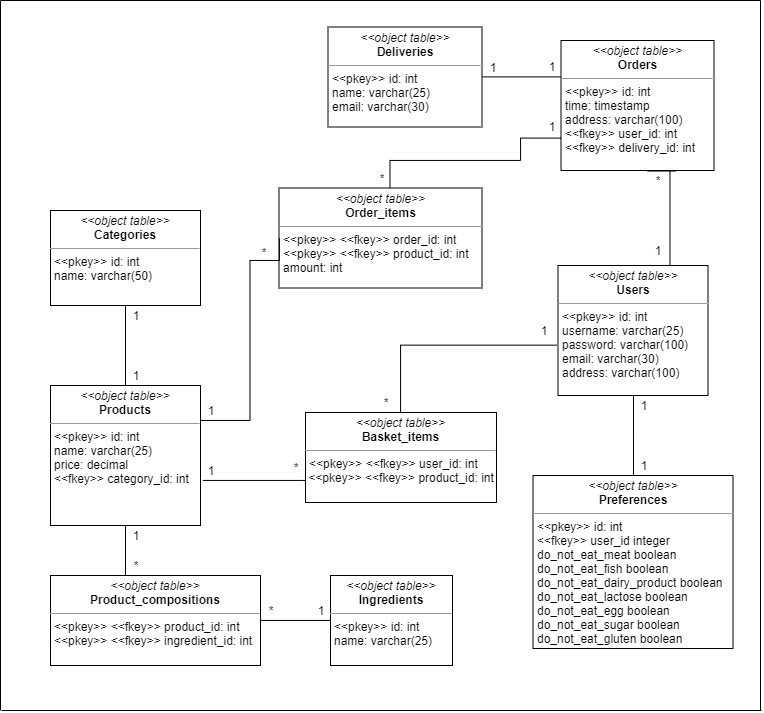

The diagram above was exported from draw.io. Its source (the exported page's mxGraphModel, read from the mxfile embedded in the PNG):
<mxGraphModel dx="1287" dy="513" grid="1" gridSize="10" guides="1" tooltips="1" connect="1" arrows="1" fold="1" page="1" pageScale="1" pageWidth="850" pageHeight="800" background="#ffffff" math="0" shadow="0">
  <root>
    <mxCell id="0" />
    <mxCell id="1" parent="0" />
    <mxCell id="8Yp4Ucy_uEBBKq_xJ7jm-34" style="edgeStyle=orthogonalEdgeStyle;rounded=0;orthogonalLoop=1;jettySize=auto;html=1;endArrow=none;endFill=0;" parent="1" source="5d2195bd80daf111-18" target="8Yp4Ucy_uEBBKq_xJ7jm-33" edge="1">
      <mxGeometry relative="1" as="geometry" />
    </mxCell>
    <mxCell id="5d2195bd80daf111-18" value="&lt;p style=&quot;margin: 0px ; margin-top: 4px ; text-align: center&quot;&gt;&lt;i&gt;&amp;lt;&amp;lt;object table&amp;gt;&amp;gt;&lt;/i&gt;&lt;br&gt;&lt;b&gt;Users&lt;/b&gt;&lt;/p&gt;&lt;hr size=&quot;1&quot;&gt;&lt;p style=&quot;margin: 0px ; margin-left: 4px&quot;&gt;&amp;lt;&amp;lt;pkey&amp;gt;&amp;gt; id: int&lt;/p&gt;&lt;p style=&quot;margin: 0px ; margin-left: 4px&quot;&gt;username: varchar(25)&lt;/p&gt;&lt;p style=&quot;margin: 0px ; margin-left: 4px&quot;&gt;password: varchar(100)&lt;br&gt;&lt;/p&gt;&lt;p style=&quot;margin: 0px ; margin-left: 4px&quot;&gt;email: varchar(30)&lt;br&gt;&lt;/p&gt;&lt;p style=&quot;margin: 0px ; margin-left: 4px&quot;&gt;address: varchar(100)&lt;br&gt;&lt;/p&gt;" style="verticalAlign=top;align=left;overflow=fill;fontSize=12;fontFamily=Helvetica;html=1;rounded=0;shadow=0;comic=0;labelBackgroundColor=none;strokeWidth=1" parent="1" vertex="1">
      <mxGeometry x="597.5" y="305" width="150" height="130" as="geometry" />
    </mxCell>
    <mxCell id="8Yp4Ucy_uEBBKq_xJ7jm-2" value="" style="endArrow=none;html=1;" parent="1" edge="1">
      <mxGeometry width="50" height="50" relative="1" as="geometry">
        <mxPoint x="40" y="750" as="sourcePoint" />
        <mxPoint x="40" y="40" as="targetPoint" />
      </mxGeometry>
    </mxCell>
    <mxCell id="8Yp4Ucy_uEBBKq_xJ7jm-3" value="" style="endArrow=none;html=1;" parent="1" edge="1">
      <mxGeometry width="50" height="50" relative="1" as="geometry">
        <mxPoint x="800" y="40" as="sourcePoint" />
        <mxPoint x="40" y="40" as="targetPoint" />
      </mxGeometry>
    </mxCell>
    <mxCell id="8Yp4Ucy_uEBBKq_xJ7jm-4" value="" style="endArrow=none;html=1;" parent="1" edge="1">
      <mxGeometry width="50" height="50" relative="1" as="geometry">
        <mxPoint x="800" y="750" as="sourcePoint" />
        <mxPoint x="800" y="40" as="targetPoint" />
      </mxGeometry>
    </mxCell>
    <mxCell id="8Yp4Ucy_uEBBKq_xJ7jm-5" value="" style="endArrow=none;html=1;" parent="1" edge="1">
      <mxGeometry width="50" height="50" relative="1" as="geometry">
        <mxPoint x="41" y="750" as="sourcePoint" />
        <mxPoint x="801" y="750" as="targetPoint" />
      </mxGeometry>
    </mxCell>
    <mxCell id="8Yp4Ucy_uEBBKq_xJ7jm-20" style="edgeStyle=orthogonalEdgeStyle;rounded=0;orthogonalLoop=1;jettySize=auto;html=1;exitX=0;exitY=0.75;exitDx=0;exitDy=0;entryX=0.75;entryY=0;entryDx=0;entryDy=0;endArrow=none;endFill=0;" parent="1" source="8Yp4Ucy_uEBBKq_xJ7jm-6" target="5d2195bd80daf111-18" edge="1">
      <mxGeometry relative="1" as="geometry">
        <Array as="points">
          <mxPoint x="601" y="145" />
          <mxPoint x="710" y="145" />
        </Array>
      </mxGeometry>
    </mxCell>
    <mxCell id="8Yp4Ucy_uEBBKq_xJ7jm-21" style="edgeStyle=orthogonalEdgeStyle;rounded=0;orthogonalLoop=1;jettySize=auto;html=1;endArrow=none;endFill=0;exitX=0.75;exitY=1;exitDx=0;exitDy=0;" parent="1" source="8Yp4Ucy_uEBBKq_xJ7jm-6" target="8Yp4Ucy_uEBBKq_xJ7jm-8" edge="1">
      <mxGeometry relative="1" as="geometry">
        <mxPoint x="677" y="210" as="sourcePoint" />
        <Array as="points">
          <mxPoint x="687" y="210" />
        </Array>
      </mxGeometry>
    </mxCell>
    <mxCell id="8Yp4Ucy_uEBBKq_xJ7jm-22" style="edgeStyle=orthogonalEdgeStyle;rounded=0;orthogonalLoop=1;jettySize=auto;html=1;entryX=0.547;entryY=0.019;entryDx=0;entryDy=0;entryPerimeter=0;endArrow=none;endFill=0;exitX=0;exitY=0.75;exitDx=0;exitDy=0;" parent="1" source="8Yp4Ucy_uEBBKq_xJ7jm-6" target="8Yp4Ucy_uEBBKq_xJ7jm-14" edge="1">
      <mxGeometry relative="1" as="geometry">
        <Array as="points">
          <mxPoint x="560" y="178" />
          <mxPoint x="560" y="200" />
          <mxPoint x="429" y="200" />
        </Array>
      </mxGeometry>
    </mxCell>
    <mxCell id="8Yp4Ucy_uEBBKq_xJ7jm-6" value="&lt;p style=&quot;margin: 0px ; margin-top: 4px ; text-align: center&quot;&gt;&lt;i&gt;&amp;lt;&amp;lt;object table&amp;gt;&amp;gt;&lt;/i&gt;&lt;br&gt;&lt;b&gt;Orders&lt;/b&gt;&lt;/p&gt;&lt;hr size=&quot;1&quot;&gt;&lt;p style=&quot;margin: 0px ; margin-left: 4px&quot;&gt;&amp;lt;&amp;lt;pkey&amp;gt;&amp;gt; id: int&lt;/p&gt;&lt;p style=&quot;margin: 0px ; margin-left: 4px&quot;&gt;time: timestamp&lt;/p&gt;&lt;p style=&quot;margin: 0px ; margin-left: 4px&quot;&gt;address: varchar(100)&lt;/p&gt;&lt;p style=&quot;margin: 0px ; margin-left: 4px&quot;&gt;&amp;lt;&amp;lt;fkey&amp;gt;&amp;gt; user_id: int&lt;br&gt;&lt;/p&gt;&lt;p style=&quot;margin: 0px ; margin-left: 4px&quot;&gt;&amp;lt;&amp;lt;fkey&amp;gt;&amp;gt; delivery_id: int&lt;br&gt;&lt;/p&gt;" style="verticalAlign=top;align=left;overflow=fill;fontSize=12;fontFamily=Helvetica;html=1;rounded=0;shadow=0;comic=0;labelBackgroundColor=none;strokeWidth=1" parent="1" vertex="1">
      <mxGeometry x="600.5" y="80" width="153" height="130" as="geometry" />
    </mxCell>
    <mxCell id="8Yp4Ucy_uEBBKq_xJ7jm-8" value="&lt;p style=&quot;margin: 0px ; margin-top: 4px ; text-align: center&quot;&gt;&lt;i&gt;&amp;lt;&amp;lt;object table&amp;gt;&amp;gt;&lt;/i&gt;&lt;br&gt;&lt;b&gt;Deliveries&lt;/b&gt;&lt;/p&gt;&lt;hr size=&quot;1&quot;&gt;&lt;p style=&quot;margin: 0px ; margin-left: 4px&quot;&gt;&amp;lt;&amp;lt;pkey&amp;gt;&amp;gt; id: int&lt;/p&gt;&lt;p style=&quot;margin: 0px ; margin-left: 4px&quot;&gt;name: varchar(25)&lt;br&gt;&lt;/p&gt;&lt;p style=&quot;margin: 0px ; margin-left: 4px&quot;&gt;email: varchar(30)&lt;/p&gt;" style="verticalAlign=top;align=left;overflow=fill;fontSize=12;fontFamily=Helvetica;html=1;rounded=0;shadow=0;comic=0;labelBackgroundColor=none;strokeWidth=1" parent="1" vertex="1">
      <mxGeometry x="367.5" y="66.5" width="154" height="100" as="geometry" />
    </mxCell>
    <mxCell id="8Yp4Ucy_uEBBKq_xJ7jm-14" value="&lt;p style=&quot;margin: 0px ; margin-top: 4px ; text-align: center&quot;&gt;&lt;i&gt;&amp;lt;&amp;lt;object table&amp;gt;&amp;gt;&lt;/i&gt;&lt;br&gt;&lt;b&gt;Order_items&lt;/b&gt;&lt;/p&gt;&lt;hr size=&quot;1&quot;&gt;&lt;p style=&quot;margin: 0px ; margin-left: 4px&quot;&gt;&amp;lt;&amp;lt;pkey&amp;gt;&amp;gt; &amp;lt;&amp;lt;fkey&amp;gt;&amp;gt; order_id: int&lt;/p&gt;&lt;p style=&quot;margin: 0px ; margin-left: 4px&quot;&gt;&amp;lt;&amp;lt;pkey&amp;gt;&amp;gt; &amp;lt;&amp;lt;fkey&amp;gt;&amp;gt; product_id: int&lt;br&gt;&lt;/p&gt;&lt;p style=&quot;margin: 0px ; margin-left: 4px&quot;&gt;amount: int&lt;/p&gt;" style="verticalAlign=top;align=left;overflow=fill;fontSize=12;fontFamily=Helvetica;html=1;rounded=0;shadow=0;comic=0;labelBackgroundColor=none;strokeWidth=1" parent="1" vertex="1">
      <mxGeometry x="318.5" y="227.5" width="203" height="100" as="geometry" />
    </mxCell>
    <mxCell id="8Yp4Ucy_uEBBKq_xJ7jm-26" value="" style="edgeStyle=orthogonalEdgeStyle;rounded=0;orthogonalLoop=1;jettySize=auto;html=1;endArrow=none;endFill=0;" parent="1" source="8Yp4Ucy_uEBBKq_xJ7jm-24" target="8Yp4Ucy_uEBBKq_xJ7jm-25" edge="1">
      <mxGeometry relative="1" as="geometry" />
    </mxCell>
    <mxCell id="8Yp4Ucy_uEBBKq_xJ7jm-27" style="edgeStyle=orthogonalEdgeStyle;rounded=0;orthogonalLoop=1;jettySize=auto;html=1;exitX=1;exitY=0.25;exitDx=0;exitDy=0;entryX=0;entryY=0.5;entryDx=0;entryDy=0;endArrow=none;endFill=0;" parent="1" source="8Yp4Ucy_uEBBKq_xJ7jm-24" target="8Yp4Ucy_uEBBKq_xJ7jm-14" edge="1">
      <mxGeometry relative="1" as="geometry">
        <Array as="points">
          <mxPoint x="289" y="460" />
          <mxPoint x="289" y="300" />
          <mxPoint x="319" y="300" />
        </Array>
      </mxGeometry>
    </mxCell>
    <mxCell id="8Yp4Ucy_uEBBKq_xJ7jm-30" value="" style="edgeStyle=orthogonalEdgeStyle;rounded=0;orthogonalLoop=1;jettySize=auto;html=1;endArrow=none;endFill=0;" parent="1" source="8Yp4Ucy_uEBBKq_xJ7jm-24" target="8Yp4Ucy_uEBBKq_xJ7jm-29" edge="1">
      <mxGeometry relative="1" as="geometry">
        <Array as="points">
          <mxPoint x="180" y="700" />
          <mxPoint x="255" y="700" />
        </Array>
      </mxGeometry>
    </mxCell>
    <mxCell id="8Yp4Ucy_uEBBKq_xJ7jm-24" value="&lt;p style=&quot;margin: 0px ; margin-top: 4px ; text-align: center&quot;&gt;&lt;i&gt;&amp;lt;&amp;lt;object table&amp;gt;&amp;gt;&lt;/i&gt;&lt;br&gt;&lt;b&gt;Products&lt;/b&gt;&lt;/p&gt;&lt;hr size=&quot;1&quot;&gt;&lt;p style=&quot;margin: 0px ; margin-left: 4px&quot;&gt;&amp;lt;&amp;lt;pkey&amp;gt;&amp;gt; id: int&lt;/p&gt;&lt;p style=&quot;margin: 0px ; margin-left: 4px&quot;&gt;name: varchar(25)&lt;br&gt;&lt;/p&gt;&lt;p style=&quot;margin: 0px ; margin-left: 4px&quot;&gt;price: decimal&lt;/p&gt;&lt;p style=&quot;margin: 0px ; margin-left: 4px&quot;&gt;&amp;lt;&amp;lt;fkey&amp;gt;&amp;gt; category_id: int&lt;br&gt;&lt;/p&gt;&lt;p style=&quot;margin: 0px ; margin-left: 4px&quot;&gt;&lt;br&gt;&lt;/p&gt;" style="verticalAlign=top;align=left;overflow=fill;fontSize=12;fontFamily=Helvetica;html=1;rounded=0;shadow=0;comic=0;labelBackgroundColor=none;strokeWidth=1" parent="1" vertex="1">
      <mxGeometry x="90" y="425" width="150" height="140" as="geometry" />
    </mxCell>
    <mxCell id="8Yp4Ucy_uEBBKq_xJ7jm-32" style="edgeStyle=orthogonalEdgeStyle;rounded=0;orthogonalLoop=1;jettySize=auto;html=1;exitX=1;exitY=0.5;exitDx=0;exitDy=0;endArrow=none;endFill=0;entryX=0;entryY=0.5;entryDx=0;entryDy=0;" parent="1" source="8Yp4Ucy_uEBBKq_xJ7jm-29" target="8Yp4Ucy_uEBBKq_xJ7jm-31" edge="1">
      <mxGeometry relative="1" as="geometry">
        <mxPoint x="380" y="795" as="sourcePoint" />
        <mxPoint x="680" y="615" as="targetPoint" />
        <Array as="points">
          <mxPoint x="383" y="660" />
        </Array>
      </mxGeometry>
    </mxCell>
    <mxCell id="8Yp4Ucy_uEBBKq_xJ7jm-29" value="&lt;p style=&quot;margin: 0px ; margin-top: 4px ; text-align: center&quot;&gt;&lt;i&gt;&amp;lt;&amp;lt;object table&amp;gt;&amp;gt;&lt;/i&gt;&lt;br&gt;&lt;b&gt;Product_compositions&lt;/b&gt;&lt;/p&gt;&lt;hr size=&quot;1&quot;&gt;&lt;p style=&quot;margin: 0px 0px 0px 4px&quot;&gt;&lt;span&gt;&amp;lt;&amp;lt;pkey&amp;gt;&amp;gt; &amp;lt;&amp;lt;fkey&amp;gt;&amp;gt; product_id: int&lt;/span&gt;&lt;br&gt;&lt;/p&gt;&lt;p style=&quot;margin: 0px 0px 0px 4px&quot;&gt;&amp;lt;&amp;lt;pkey&amp;gt;&amp;gt; &amp;lt;&amp;lt;fkey&amp;gt;&amp;gt; ingredient_id: int&lt;span&gt;&lt;br&gt;&lt;/span&gt;&lt;/p&gt;" style="verticalAlign=top;align=left;overflow=fill;fontSize=12;fontFamily=Helvetica;html=1;rounded=0;shadow=0;comic=0;labelBackgroundColor=none;strokeWidth=1" parent="1" vertex="1">
      <mxGeometry x="90" y="615" width="210" height="90" as="geometry" />
    </mxCell>
    <mxCell id="8Yp4Ucy_uEBBKq_xJ7jm-25" value="&lt;p style=&quot;margin: 0px ; margin-top: 4px ; text-align: center&quot;&gt;&lt;i&gt;&amp;lt;&amp;lt;object table&amp;gt;&amp;gt;&lt;/i&gt;&lt;br&gt;&lt;b&gt;Categories&lt;/b&gt;&lt;/p&gt;&lt;hr size=&quot;1&quot;&gt;&lt;p style=&quot;margin: 0px ; margin-left: 4px&quot;&gt;&amp;lt;&amp;lt;pkey&amp;gt;&amp;gt; id: int&lt;/p&gt;&lt;p style=&quot;margin: 0px ; margin-left: 4px&quot;&gt;name: varchar(50)&lt;/p&gt;" style="verticalAlign=top;align=left;overflow=fill;fontSize=12;fontFamily=Helvetica;html=1;rounded=0;shadow=0;comic=0;labelBackgroundColor=none;strokeWidth=1" parent="1" vertex="1">
      <mxGeometry x="90" y="250" width="150" height="95" as="geometry" />
    </mxCell>
    <mxCell id="8Yp4Ucy_uEBBKq_xJ7jm-31" value="&lt;p style=&quot;margin: 0px ; margin-top: 4px ; text-align: center&quot;&gt;&lt;i&gt;&amp;lt;&amp;lt;object table&amp;gt;&amp;gt;&lt;/i&gt;&lt;br&gt;&lt;b&gt;Ingredients&lt;/b&gt;&lt;/p&gt;&lt;hr size=&quot;1&quot;&gt;&lt;p style=&quot;margin: 0px 0px 0px 4px&quot;&gt;&lt;span&gt;&amp;lt;&amp;lt;pkey&amp;gt;&amp;gt; id: int&lt;/span&gt;&lt;/p&gt;&lt;p style=&quot;margin: 0px 0px 0px 4px&quot;&gt;&lt;span&gt;name: varchar(25)&lt;/span&gt;&lt;/p&gt;&lt;p style=&quot;margin: 0px 0px 0px 4px&quot;&gt;&lt;span&gt;&lt;br&gt;&lt;/span&gt;&lt;/p&gt;" style="verticalAlign=top;align=left;overflow=fill;fontSize=12;fontFamily=Helvetica;html=1;rounded=0;shadow=0;comic=0;labelBackgroundColor=none;strokeWidth=1" parent="1" vertex="1">
      <mxGeometry x="370" y="615" width="122" height="90" as="geometry" />
    </mxCell>
    <mxCell id="8Yp4Ucy_uEBBKq_xJ7jm-33" value="&lt;p style=&quot;margin: 0px ; margin-top: 4px ; text-align: center&quot;&gt;&lt;i&gt;&amp;lt;&amp;lt;object table&amp;gt;&amp;gt;&lt;/i&gt;&lt;br&gt;&lt;b&gt;Preferences&lt;/b&gt;&lt;/p&gt;&lt;hr size=&quot;1&quot;&gt;&lt;p style=&quot;margin: 0px ; margin-left: 4px&quot;&gt;&amp;lt;&amp;lt;pkey&amp;gt;&amp;gt; id: int&lt;/p&gt;&lt;p style=&quot;margin: 0px ; margin-left: 4px&quot;&gt;&amp;lt;&amp;lt;fkey&amp;gt;&amp;gt; user_id integer&lt;/p&gt;&lt;p style=&quot;margin: 0px ; margin-left: 4px&quot;&gt;do_not_eat_meat boolean&lt;/p&gt;&lt;p style=&quot;margin: 0px ; margin-left: 4px&quot;&gt;do_not_eat_fish boolean&lt;/p&gt;&lt;p style=&quot;margin: 0px ; margin-left: 4px&quot;&gt;do_not_eat_dairy_product boolean&lt;/p&gt;&lt;p style=&quot;margin: 0px ; margin-left: 4px&quot;&gt;do_not_eat_lactose boolean&lt;/p&gt;&lt;p style=&quot;margin: 0px ; margin-left: 4px&quot;&gt;do_not_eat_egg boolean&lt;/p&gt;&lt;p style=&quot;margin: 0px ; margin-left: 4px&quot;&gt;do_not_eat_sugar boolean&lt;/p&gt;&lt;p style=&quot;margin: 0px ; margin-left: 4px&quot;&gt;do_not_eat_gluten boolean&lt;/p&gt;" style="verticalAlign=top;align=left;overflow=fill;fontSize=12;fontFamily=Helvetica;html=1;rounded=0;shadow=0;comic=0;labelBackgroundColor=none;strokeWidth=1" parent="1" vertex="1">
      <mxGeometry x="572.5" y="515" width="200" height="173" as="geometry" />
    </mxCell>
    <mxCell id="8Yp4Ucy_uEBBKq_xJ7jm-75" value="" style="edgeStyle=orthogonalEdgeStyle;rounded=0;orthogonalLoop=1;jettySize=auto;html=1;endArrow=none;endFill=0;exitX=-0.003;exitY=0.615;exitDx=0;exitDy=0;exitPerimeter=0;" parent="1" source="5d2195bd80daf111-18" target="8Yp4Ucy_uEBBKq_xJ7jm-74" edge="1">
      <mxGeometry relative="1" as="geometry">
        <mxPoint x="439.5" y="450" as="sourcePoint" />
        <Array as="points">
          <mxPoint x="440" y="385" />
        </Array>
      </mxGeometry>
    </mxCell>
    <mxCell id="8Yp4Ucy_uEBBKq_xJ7jm-74" value="&lt;p style=&quot;margin: 0px ; margin-top: 4px ; text-align: center&quot;&gt;&lt;i&gt;&amp;lt;&amp;lt;object table&amp;gt;&amp;gt;&lt;/i&gt;&lt;br&gt;&lt;b&gt;Basket_items&lt;/b&gt;&lt;/p&gt;&lt;hr size=&quot;1&quot;&gt;&lt;p style=&quot;margin: 0px 0px 0px 4px&quot;&gt;&lt;span&gt;&amp;lt;&amp;lt;pkey&amp;gt;&amp;gt;&amp;nbsp;&lt;/span&gt;&lt;span&gt;&amp;lt;&amp;lt;fkey&amp;gt;&amp;gt; user_id: int&lt;/span&gt;&lt;/p&gt;&amp;nbsp;&amp;lt;&amp;lt;pkey&amp;gt;&amp;gt;&amp;nbsp;&lt;span&gt;&amp;lt;&amp;lt;fkey&amp;gt;&amp;gt; product_id: int&lt;/span&gt;" style="verticalAlign=top;align=left;overflow=fill;fontSize=12;fontFamily=Helvetica;html=1;rounded=0;shadow=0;comic=0;labelBackgroundColor=none;strokeWidth=1" parent="1" vertex="1">
      <mxGeometry x="345" y="452" width="191" height="90" as="geometry" />
    </mxCell>
    <mxCell id="8Yp4Ucy_uEBBKq_xJ7jm-44" value="1" style="text;html=1;strokeColor=none;fillColor=none;align=center;verticalAlign=middle;whiteSpace=wrap;rounded=0;" parent="1" vertex="1">
      <mxGeometry x="687" y="280" width="20" height="20" as="geometry" />
    </mxCell>
    <mxCell id="8Yp4Ucy_uEBBKq_xJ7jm-45" value="*" style="text;html=1;strokeColor=none;fillColor=none;align=center;verticalAlign=middle;whiteSpace=wrap;rounded=0;" parent="1" vertex="1">
      <mxGeometry x="687" y="210" width="20" height="20" as="geometry" />
    </mxCell>
    <mxCell id="8Yp4Ucy_uEBBKq_xJ7jm-46" value="1" style="text;html=1;strokeColor=none;fillColor=none;align=center;verticalAlign=middle;whiteSpace=wrap;rounded=0;" parent="1" vertex="1">
      <mxGeometry x="580.5" y="156.5" width="20" height="20" as="geometry" />
    </mxCell>
    <mxCell id="8Yp4Ucy_uEBBKq_xJ7jm-47" value="*" style="text;html=1;strokeColor=none;fillColor=none;align=center;verticalAlign=middle;whiteSpace=wrap;rounded=0;" parent="1" vertex="1">
      <mxGeometry x="411" y="207.5" width="20" height="20" as="geometry" />
    </mxCell>
    <mxCell id="8Yp4Ucy_uEBBKq_xJ7jm-48" value="*" style="text;html=1;strokeColor=none;fillColor=none;align=center;verticalAlign=middle;whiteSpace=wrap;rounded=0;" parent="1" vertex="1">
      <mxGeometry x="292.5" y="282" width="20" height="20" as="geometry" />
    </mxCell>
    <mxCell id="8Yp4Ucy_uEBBKq_xJ7jm-49" value="1" style="text;html=1;strokeColor=none;fillColor=none;align=center;verticalAlign=middle;whiteSpace=wrap;rounded=0;" parent="1" vertex="1">
      <mxGeometry x="240" y="440" width="20" height="20" as="geometry" />
    </mxCell>
    <mxCell id="8Yp4Ucy_uEBBKq_xJ7jm-50" value="1" style="text;html=1;strokeColor=none;fillColor=none;align=center;verticalAlign=middle;whiteSpace=wrap;rounded=0;" parent="1" vertex="1">
      <mxGeometry x="165" y="345" width="20" height="20" as="geometry" />
    </mxCell>
    <mxCell id="8Yp4Ucy_uEBBKq_xJ7jm-51" value="1" style="text;html=1;strokeColor=none;fillColor=none;align=center;verticalAlign=middle;whiteSpace=wrap;rounded=0;" parent="1" vertex="1">
      <mxGeometry x="165" y="405" width="20" height="20" as="geometry" />
    </mxCell>
    <mxCell id="8Yp4Ucy_uEBBKq_xJ7jm-52" value="1" style="text;html=1;strokeColor=none;fillColor=none;align=center;verticalAlign=middle;whiteSpace=wrap;rounded=0;" parent="1" vertex="1">
      <mxGeometry x="165" y="565" width="20" height="20" as="geometry" />
    </mxCell>
    <mxCell id="8Yp4Ucy_uEBBKq_xJ7jm-53" value="*" style="text;html=1;strokeColor=none;fillColor=none;align=center;verticalAlign=middle;whiteSpace=wrap;rounded=0;" parent="1" vertex="1">
      <mxGeometry x="165" y="595" width="20" height="20" as="geometry" />
    </mxCell>
    <mxCell id="8Yp4Ucy_uEBBKq_xJ7jm-54" value="*" style="text;html=1;strokeColor=none;fillColor=none;align=center;verticalAlign=middle;whiteSpace=wrap;rounded=0;" parent="1" vertex="1">
      <mxGeometry x="300" y="640" width="20" height="20" as="geometry" />
    </mxCell>
    <mxCell id="8Yp4Ucy_uEBBKq_xJ7jm-55" value="1" style="text;html=1;strokeColor=none;fillColor=none;align=center;verticalAlign=middle;whiteSpace=wrap;rounded=0;" parent="1" vertex="1">
      <mxGeometry x="350" y="640" width="20" height="20" as="geometry" />
    </mxCell>
    <mxCell id="8Yp4Ucy_uEBBKq_xJ7jm-62" value="1" style="text;html=1;strokeColor=none;fillColor=none;align=center;verticalAlign=middle;whiteSpace=wrap;rounded=0;" parent="1" vertex="1">
      <mxGeometry x="672.5" y="495" width="20" height="20" as="geometry" />
    </mxCell>
    <mxCell id="8Yp4Ucy_uEBBKq_xJ7jm-63" value="1" style="text;html=1;strokeColor=none;fillColor=none;align=center;verticalAlign=middle;whiteSpace=wrap;rounded=0;" parent="1" vertex="1">
      <mxGeometry x="672.5" y="435" width="20" height="20" as="geometry" />
    </mxCell>
    <mxCell id="8Yp4Ucy_uEBBKq_xJ7jm-64" value="1" style="text;html=1;strokeColor=none;fillColor=none;align=center;verticalAlign=middle;whiteSpace=wrap;rounded=0;" parent="1" vertex="1">
      <mxGeometry x="572.5" y="360" width="20" height="20" as="geometry" />
    </mxCell>
    <mxCell id="8Yp4Ucy_uEBBKq_xJ7jm-76" style="edgeStyle=orthogonalEdgeStyle;rounded=0;orthogonalLoop=1;jettySize=auto;html=1;exitX=1.014;exitY=0.682;exitDx=0;exitDy=0;endArrow=none;endFill=0;exitPerimeter=0;entryX=0;entryY=0.75;entryDx=0;entryDy=0;" parent="1" source="8Yp4Ucy_uEBBKq_xJ7jm-24" target="8Yp4Ucy_uEBBKq_xJ7jm-74" edge="1">
      <mxGeometry relative="1" as="geometry">
        <mxPoint x="274.78571428571445" y="553.1428571428571" as="sourcePoint" />
        <mxPoint x="353.3571428571429" y="384.57142857142867" as="targetPoint" />
        <Array as="points">
          <mxPoint x="340" y="520" />
          <mxPoint x="340" y="520" />
        </Array>
      </mxGeometry>
    </mxCell>
    <mxCell id="8Yp4Ucy_uEBBKq_xJ7jm-77" value="*" style="text;html=1;strokeColor=none;fillColor=none;align=center;verticalAlign=middle;whiteSpace=wrap;rounded=0;" parent="1" vertex="1">
      <mxGeometry x="325" y="497" width="20" height="20" as="geometry" />
    </mxCell>
    <mxCell id="8Yp4Ucy_uEBBKq_xJ7jm-78" value="1" style="text;html=1;strokeColor=none;fillColor=none;align=center;verticalAlign=middle;whiteSpace=wrap;rounded=0;" parent="1" vertex="1">
      <mxGeometry x="240" y="500" width="20" height="20" as="geometry" />
    </mxCell>
    <mxCell id="8Yp4Ucy_uEBBKq_xJ7jm-80" value="*" style="text;html=1;strokeColor=none;fillColor=none;align=center;verticalAlign=middle;whiteSpace=wrap;rounded=0;" parent="1" vertex="1">
      <mxGeometry x="415" y="432" width="20" height="20" as="geometry" />
    </mxCell>
    <mxCell id="8Yp4Ucy_uEBBKq_xJ7jm-81" value="1" style="text;html=1;strokeColor=none;fillColor=none;align=center;verticalAlign=middle;whiteSpace=wrap;rounded=0;" parent="1" vertex="1">
      <mxGeometry x="580.5" y="96.5" width="20" height="20" as="geometry" />
    </mxCell>
    <mxCell id="8Yp4Ucy_uEBBKq_xJ7jm-82" value="1" style="text;html=1;strokeColor=none;fillColor=none;align=center;verticalAlign=middle;whiteSpace=wrap;rounded=0;" parent="1" vertex="1">
      <mxGeometry x="521.5" y="97" width="20" height="20" as="geometry" />
    </mxCell>
  </root>
</mxGraphModel>